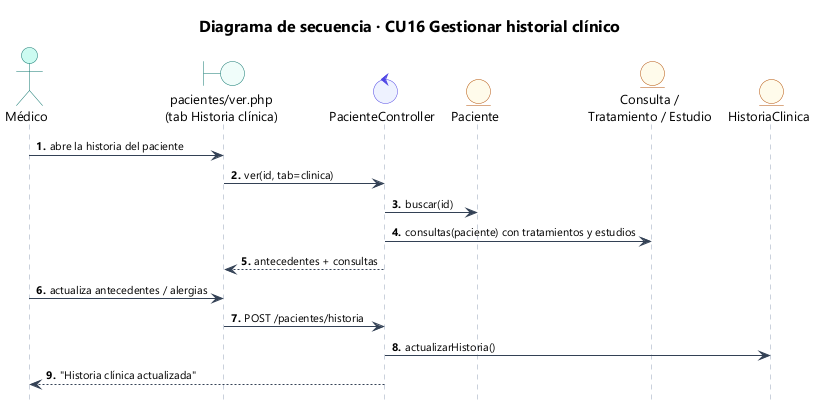

The diagram above was rendered by PlantUML. Its source (embedded in the PNG):
@startuml 50_sec_cu16
!include estilo.iuml
title Diagrama de secuencia · CU16 Gestionar historial clínico
autonumber "<b>0."
hide footbox
actor Médico as U
boundary "pacientes/ver.php\n(tab Historia clínica)" as V
control PacienteController as C
entity Paciente as P
entity "Consulta /\nTratamiento / Estudio" as CO
entity HistoriaClinica as H
U -> V : abre la historia del paciente
V -> C : ver(id, tab=clinica)
C -> P : buscar(id)
C -> CO : consultas(paciente) con tratamientos y estudios
C --> V : antecedentes + consultas
U -> V : actualiza antecedentes / alergias
V -> C : POST /pacientes/historia
C -> H : actualizarHistoria()
C --> U : "Historia clínica actualizada"
@enduml